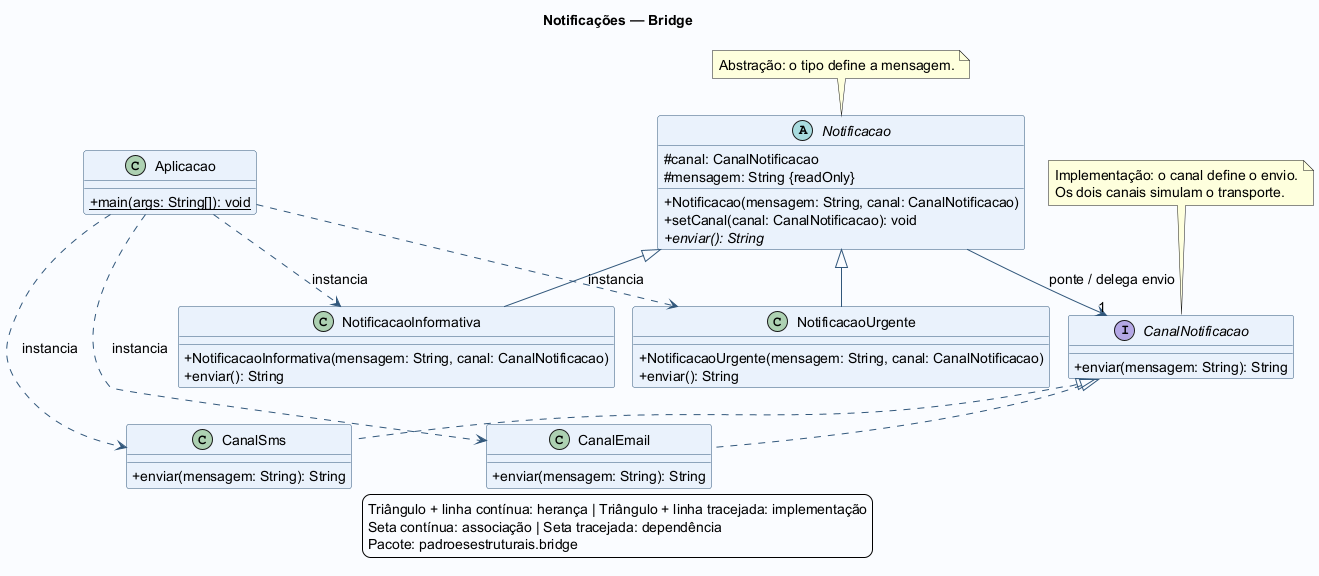

The diagram above was rendered by PlantUML. Its source (embedded in the PNG):
@startuml
!pragma layout smetana
skinparam backgroundColor #FAFCFF
skinparam classAttributeIconSize 0
skinparam shadowing false
skinparam classBackgroundColor #EAF2FC
skinparam classBorderColor #31577B
skinparam ArrowColor #31577B
skinparam defaultFontName SansSerif
skinparam defaultFontSize 14
title Notificações — Bridge

abstract class Notificacao {
  #canal: CanalNotificacao
  #mensagem: String {readOnly}
  +Notificacao(mensagem: String, canal: CanalNotificacao)
  +setCanal(canal: CanalNotificacao): void
  +{abstract} enviar(): String
}
class NotificacaoInformativa {
  +NotificacaoInformativa(mensagem: String, canal: CanalNotificacao)
  +enviar(): String
}
class NotificacaoUrgente {
  +NotificacaoUrgente(mensagem: String, canal: CanalNotificacao)
  +enviar(): String
}
interface CanalNotificacao {
  +enviar(mensagem: String): String
}
class CanalEmail {
  +enviar(mensagem: String): String
}
class CanalSms {
  +enviar(mensagem: String): String
}
class Aplicacao {
  +{static} main(args: String[]): void
}
Notificacao <|-- NotificacaoInformativa
Notificacao <|-- NotificacaoUrgente
Notificacao --> "1" CanalNotificacao : ponte / delega envio
CanalNotificacao <|.. CanalEmail
CanalNotificacao <|.. CanalSms
Aplicacao ..> NotificacaoInformativa : instancia
Aplicacao ..> NotificacaoUrgente : instancia
Aplicacao ..> CanalEmail : instancia
Aplicacao ..> CanalSms : instancia
note top of Notificacao
  Abstração: o tipo define a mensagem.
end note
note top of CanalNotificacao
  Implementação: o canal define o envio.
  Os dois canais simulam o transporte.
end note
legend bottom
  Triângulo + linha contínua: herança | Triângulo + linha tracejada: implementação
  Seta contínua: associação | Seta tracejada: dependência
  Pacote: padroesestruturais.bridge
endlegend
@enduml